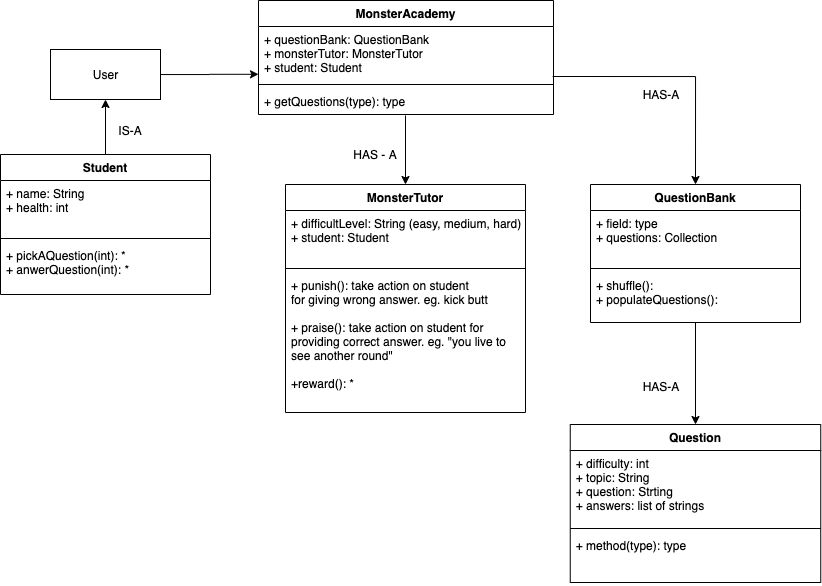

The diagram above was exported from draw.io. Its source (the exported page's mxGraphModel, read from the mxfile embedded in the PNG):
<mxGraphModel dx="1488" dy="617" grid="1" gridSize="10" guides="1" tooltips="1" connect="1" arrows="1" fold="1" page="1" pageScale="1" pageWidth="850" pageHeight="1100" math="0" shadow="0">
  <root>
    <mxCell id="0" />
    <mxCell id="1" parent="0" />
    <mxCell id="QSdiTNLaQReW4_fHzLji-18" style="edgeStyle=orthogonalEdgeStyle;rounded=0;orthogonalLoop=1;jettySize=auto;html=1;entryX=0.5;entryY=0;entryDx=0;entryDy=0;" edge="1" parent="1" source="F2DTmoMxjSfSp2gxW6ur-9" target="QSdiTNLaQReW4_fHzLji-10">
      <mxGeometry relative="1" as="geometry" />
    </mxCell>
    <mxCell id="F2DTmoMxjSfSp2gxW6ur-9" value="QuestionBank" style="swimlane;fontStyle=1;align=center;verticalAlign=top;childLayout=stackLayout;horizontal=1;startSize=26;horizontalStack=0;resizeParent=1;resizeParentMax=0;resizeLast=0;collapsible=1;marginBottom=0;" parent="1" vertex="1">
      <mxGeometry x="610" y="260" width="210" height="138" as="geometry" />
    </mxCell>
    <mxCell id="F2DTmoMxjSfSp2gxW6ur-10" value="+ field: type&#10;+ questions: Collection" style="text;strokeColor=none;fillColor=none;align=left;verticalAlign=top;spacingLeft=4;spacingRight=4;overflow=hidden;rotatable=0;points=[[0,0.5],[1,0.5]];portConstraint=eastwest;" parent="F2DTmoMxjSfSp2gxW6ur-9" vertex="1">
      <mxGeometry y="26" width="210" height="54" as="geometry" />
    </mxCell>
    <mxCell id="F2DTmoMxjSfSp2gxW6ur-11" value="" style="line;strokeWidth=1;fillColor=none;align=left;verticalAlign=middle;spacingTop=-1;spacingLeft=3;spacingRight=3;rotatable=0;labelPosition=right;points=[];portConstraint=eastwest;" parent="F2DTmoMxjSfSp2gxW6ur-9" vertex="1">
      <mxGeometry y="80" width="210" height="8" as="geometry" />
    </mxCell>
    <mxCell id="F2DTmoMxjSfSp2gxW6ur-12" value="+ shuffle(): &#10;+ populateQuestions():" style="text;strokeColor=none;fillColor=none;align=left;verticalAlign=top;spacingLeft=4;spacingRight=4;overflow=hidden;rotatable=0;points=[[0,0.5],[1,0.5]];portConstraint=eastwest;" parent="F2DTmoMxjSfSp2gxW6ur-9" vertex="1">
      <mxGeometry y="88" width="210" height="50" as="geometry" />
    </mxCell>
    <mxCell id="QSdiTNLaQReW4_fHzLji-15" value="" style="edgeStyle=orthogonalEdgeStyle;rounded=0;orthogonalLoop=1;jettySize=auto;html=1;entryX=0;entryY=0.885;entryDx=0;entryDy=0;entryPerimeter=0;" edge="1" parent="1" source="QSdiTNLaQReW4_fHzLji-9" target="F2DTmoMxjSfSp2gxW6ur-5">
      <mxGeometry relative="1" as="geometry">
        <mxPoint x="260" y="125" as="targetPoint" />
      </mxGeometry>
    </mxCell>
    <mxCell id="QSdiTNLaQReW4_fHzLji-9" value="User" style="html=1;" vertex="1" parent="1">
      <mxGeometry x="70" y="125" width="110" height="50" as="geometry" />
    </mxCell>
    <mxCell id="QSdiTNLaQReW4_fHzLji-16" style="edgeStyle=orthogonalEdgeStyle;rounded=0;orthogonalLoop=1;jettySize=auto;html=1;entryX=0.5;entryY=0;entryDx=0;entryDy=0;exitX=0.997;exitY=0.926;exitDx=0;exitDy=0;exitPerimeter=0;" edge="1" parent="1" source="F2DTmoMxjSfSp2gxW6ur-5" target="F2DTmoMxjSfSp2gxW6ur-9">
      <mxGeometry relative="1" as="geometry">
        <mxPoint x="606" y="158" as="sourcePoint" />
      </mxGeometry>
    </mxCell>
    <mxCell id="QSdiTNLaQReW4_fHzLji-17" style="edgeStyle=orthogonalEdgeStyle;rounded=0;orthogonalLoop=1;jettySize=auto;html=1;entryX=0.5;entryY=1;entryDx=0;entryDy=0;" edge="1" parent="1" source="QSdiTNLaQReW4_fHzLji-5" target="QSdiTNLaQReW4_fHzLji-9">
      <mxGeometry relative="1" as="geometry" />
    </mxCell>
    <mxCell id="QSdiTNLaQReW4_fHzLji-5" value="Student" style="swimlane;fontStyle=1;align=center;verticalAlign=top;childLayout=stackLayout;horizontal=1;startSize=26;horizontalStack=0;resizeParent=1;resizeParentMax=0;resizeLast=0;collapsible=1;marginBottom=0;" vertex="1" parent="1">
      <mxGeometry x="20" y="230" width="210" height="140" as="geometry" />
    </mxCell>
    <mxCell id="QSdiTNLaQReW4_fHzLji-6" value="+ name: String&#10;+ health: int" style="text;strokeColor=none;fillColor=none;align=left;verticalAlign=top;spacingLeft=4;spacingRight=4;overflow=hidden;rotatable=0;points=[[0,0.5],[1,0.5]];portConstraint=eastwest;" vertex="1" parent="QSdiTNLaQReW4_fHzLji-5">
      <mxGeometry y="26" width="210" height="54" as="geometry" />
    </mxCell>
    <mxCell id="QSdiTNLaQReW4_fHzLji-7" value="" style="line;strokeWidth=1;fillColor=none;align=left;verticalAlign=middle;spacingTop=-1;spacingLeft=3;spacingRight=3;rotatable=0;labelPosition=right;points=[];portConstraint=eastwest;" vertex="1" parent="QSdiTNLaQReW4_fHzLji-5">
      <mxGeometry y="80" width="210" height="8" as="geometry" />
    </mxCell>
    <mxCell id="QSdiTNLaQReW4_fHzLji-8" value="+ pickAQuestion(int): *&#10;+ anwerQuestion(int): *" style="text;strokeColor=none;fillColor=none;align=left;verticalAlign=top;spacingLeft=4;spacingRight=4;overflow=hidden;rotatable=0;points=[[0,0.5],[1,0.5]];portConstraint=eastwest;" vertex="1" parent="QSdiTNLaQReW4_fHzLji-5">
      <mxGeometry y="88" width="210" height="52" as="geometry" />
    </mxCell>
    <mxCell id="QSdiTNLaQReW4_fHzLji-10" value="Question" style="swimlane;fontStyle=1;align=center;verticalAlign=top;childLayout=stackLayout;horizontal=1;startSize=26;horizontalStack=0;resizeParent=1;resizeParentMax=0;resizeLast=0;collapsible=1;marginBottom=0;" vertex="1" parent="1">
      <mxGeometry x="589.75" y="500" width="250.5" height="158" as="geometry" />
    </mxCell>
    <mxCell id="QSdiTNLaQReW4_fHzLji-11" value="+ difficulty: int&#10;+ topic: String&#10;+ question: Strting&#10;+ answers: list of strings" style="text;strokeColor=none;fillColor=none;align=left;verticalAlign=top;spacingLeft=4;spacingRight=4;overflow=hidden;rotatable=0;points=[[0,0.5],[1,0.5]];portConstraint=eastwest;" vertex="1" parent="QSdiTNLaQReW4_fHzLji-10">
      <mxGeometry y="26" width="250.5" height="74" as="geometry" />
    </mxCell>
    <mxCell id="QSdiTNLaQReW4_fHzLji-12" value="" style="line;strokeWidth=1;fillColor=none;align=left;verticalAlign=middle;spacingTop=-1;spacingLeft=3;spacingRight=3;rotatable=0;labelPosition=right;points=[];portConstraint=eastwest;" vertex="1" parent="QSdiTNLaQReW4_fHzLji-10">
      <mxGeometry y="100" width="250.5" height="8" as="geometry" />
    </mxCell>
    <mxCell id="QSdiTNLaQReW4_fHzLji-13" value="+ method(type): type" style="text;strokeColor=none;fillColor=none;align=left;verticalAlign=top;spacingLeft=4;spacingRight=4;overflow=hidden;rotatable=0;points=[[0,0.5],[1,0.5]];portConstraint=eastwest;" vertex="1" parent="QSdiTNLaQReW4_fHzLji-10">
      <mxGeometry y="108" width="250.5" height="50" as="geometry" />
    </mxCell>
    <mxCell id="QSdiTNLaQReW4_fHzLji-19" value="IS-A" style="text;html=1;strokeColor=none;fillColor=none;align=center;verticalAlign=middle;whiteSpace=wrap;rounded=0;" vertex="1" parent="1">
      <mxGeometry x="130" y="196" width="40" height="20" as="geometry" />
    </mxCell>
    <mxCell id="QSdiTNLaQReW4_fHzLji-20" value="HAS-A" style="text;html=1;strokeColor=none;fillColor=none;align=center;verticalAlign=middle;whiteSpace=wrap;rounded=0;" vertex="1" parent="1">
      <mxGeometry x="661" y="452" width="40" height="20" as="geometry" />
    </mxCell>
    <mxCell id="QSdiTNLaQReW4_fHzLji-23" value="HAS - A" style="text;html=1;strokeColor=none;fillColor=none;align=center;verticalAlign=middle;whiteSpace=wrap;rounded=0;" vertex="1" parent="1">
      <mxGeometry x="370" y="220" width="50" height="20" as="geometry" />
    </mxCell>
    <mxCell id="QSdiTNLaQReW4_fHzLji-28" value="" style="edgeStyle=orthogonalEdgeStyle;rounded=0;orthogonalLoop=1;jettySize=auto;html=1;entryX=0.5;entryY=0;entryDx=0;entryDy=0;exitX=0.5;exitY=0;exitDx=0;exitDy=0;" edge="1" parent="1" source="QSdiTNLaQReW4_fHzLji-1" target="QSdiTNLaQReW4_fHzLji-1">
      <mxGeometry relative="1" as="geometry">
        <mxPoint x="425" y="200" as="targetPoint" />
        <Array as="points" />
      </mxGeometry>
    </mxCell>
    <mxCell id="QSdiTNLaQReW4_fHzLji-29" value="" style="endArrow=classic;html=1;exitX=0.5;exitY=1.038;exitDx=0;exitDy=0;exitPerimeter=0;entryX=0.5;entryY=0;entryDx=0;entryDy=0;" edge="1" parent="1" target="QSdiTNLaQReW4_fHzLji-1">
      <mxGeometry width="50" height="50" relative="1" as="geometry">
        <mxPoint x="425" y="190.98800000000006" as="sourcePoint" />
        <mxPoint x="470" y="205" as="targetPoint" />
      </mxGeometry>
    </mxCell>
    <mxCell id="F2DTmoMxjSfSp2gxW6ur-4" value="MonsterAcademy" style="swimlane;fontStyle=1;align=center;verticalAlign=top;childLayout=stackLayout;horizontal=1;startSize=26;horizontalStack=0;resizeParent=1;resizeParentMax=0;resizeLast=0;collapsible=1;marginBottom=0;" parent="1" vertex="1">
      <mxGeometry x="278" y="76" width="295" height="114" as="geometry" />
    </mxCell>
    <mxCell id="F2DTmoMxjSfSp2gxW6ur-5" value="+ questionBank: QuestionBank&#10;+ monsterTutor: MonsterTutor&#10;+ student: Student" style="text;strokeColor=none;fillColor=none;align=left;verticalAlign=top;spacingLeft=4;spacingRight=4;overflow=hidden;rotatable=0;points=[[0,0.5],[1,0.5]];portConstraint=eastwest;" parent="F2DTmoMxjSfSp2gxW6ur-4" vertex="1">
      <mxGeometry y="26" width="295" height="54" as="geometry" />
    </mxCell>
    <mxCell id="F2DTmoMxjSfSp2gxW6ur-6" value="" style="line;strokeWidth=1;fillColor=none;align=left;verticalAlign=middle;spacingTop=-1;spacingLeft=3;spacingRight=3;rotatable=0;labelPosition=right;points=[];portConstraint=eastwest;" parent="F2DTmoMxjSfSp2gxW6ur-4" vertex="1">
      <mxGeometry y="80" width="295" height="8" as="geometry" />
    </mxCell>
    <mxCell id="F2DTmoMxjSfSp2gxW6ur-7" value="+ getQuestions(type): type" style="text;strokeColor=none;fillColor=none;align=left;verticalAlign=top;spacingLeft=4;spacingRight=4;overflow=hidden;rotatable=0;points=[[0,0.5],[1,0.5]];portConstraint=eastwest;" parent="F2DTmoMxjSfSp2gxW6ur-4" vertex="1">
      <mxGeometry y="88" width="295" height="26" as="geometry" />
    </mxCell>
    <mxCell id="QSdiTNLaQReW4_fHzLji-1" value="MonsterTutor" style="swimlane;fontStyle=1;align=center;verticalAlign=top;childLayout=stackLayout;horizontal=1;startSize=26;horizontalStack=0;resizeParent=1;resizeParentMax=0;resizeLast=0;collapsible=1;marginBottom=0;" vertex="1" parent="1">
      <mxGeometry x="305" y="260" width="240" height="228" as="geometry" />
    </mxCell>
    <mxCell id="QSdiTNLaQReW4_fHzLji-2" value="+ difficultLevel: String (easy, medium, hard)&#10;+ student: Student" style="text;strokeColor=none;fillColor=none;align=left;verticalAlign=top;spacingLeft=4;spacingRight=4;overflow=hidden;rotatable=0;points=[[0,0.5],[1,0.5]];portConstraint=eastwest;" vertex="1" parent="QSdiTNLaQReW4_fHzLji-1">
      <mxGeometry y="26" width="240" height="54" as="geometry" />
    </mxCell>
    <mxCell id="QSdiTNLaQReW4_fHzLji-3" value="" style="line;strokeWidth=1;fillColor=none;align=left;verticalAlign=middle;spacingTop=-1;spacingLeft=3;spacingRight=3;rotatable=0;labelPosition=right;points=[];portConstraint=eastwest;" vertex="1" parent="QSdiTNLaQReW4_fHzLji-1">
      <mxGeometry y="80" width="240" height="8" as="geometry" />
    </mxCell>
    <mxCell id="QSdiTNLaQReW4_fHzLji-4" value="+ punish(): take action on student&#10;for giving wrong answer. eg. kick butt&#10;&#10;+ praise(): take action on student for &#10;providing correct answer. eg. &quot;you live to&#10;see another round&quot;&#10;&#10;+reward(): *" style="text;strokeColor=none;fillColor=none;align=left;verticalAlign=top;spacingLeft=4;spacingRight=4;overflow=hidden;rotatable=0;points=[[0,0.5],[1,0.5]];portConstraint=eastwest;" vertex="1" parent="QSdiTNLaQReW4_fHzLji-1">
      <mxGeometry y="88" width="240" height="140" as="geometry" />
    </mxCell>
    <mxCell id="QSdiTNLaQReW4_fHzLji-31" value="HAS-A" style="text;html=1;strokeColor=none;fillColor=none;align=center;verticalAlign=middle;whiteSpace=wrap;rounded=0;" vertex="1" parent="1">
      <mxGeometry x="661" y="160" width="40" height="20" as="geometry" />
    </mxCell>
  </root>
</mxGraphModel>